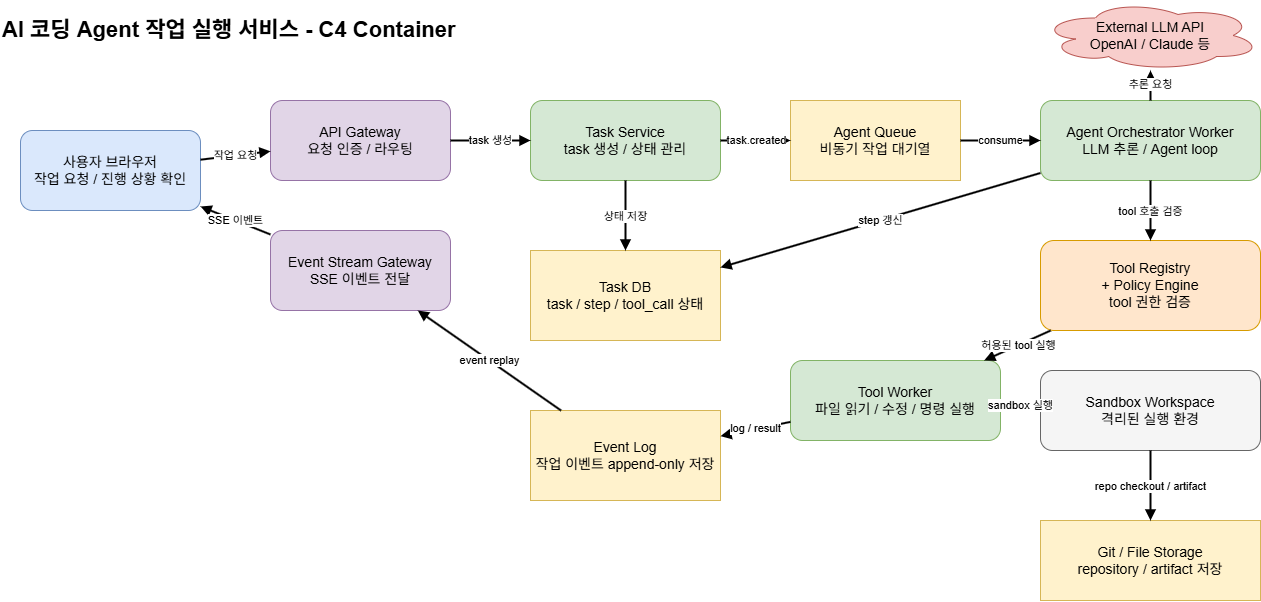

The diagram above was exported from draw.io. Its source (the exported page's mxGraphModel, read from the mxfile embedded in the PNG):
<mxGraphModel dx="5702" dy="3091" grid="1" gridSize="10" guides="1" tooltips="1" connect="1" arrows="1" fold="1" page="1" pageScale="1" pageWidth="1400" pageHeight="900" math="0" shadow="0">
  <root>
    <mxCell id="0" />
    <mxCell id="1" parent="0" />
    <mxCell id="title" parent="1" style="text;html=1;strokeColor=none;fillColor=none;fontSize=22;fontStyle=1;align=left;verticalAlign=middle;" value="AI 코딩 Agent 작업 실행 서비스 - C4 Container" vertex="1">
      <mxGeometry height="40" width="620" x="40" y="30" as="geometry" />
    </mxCell>
    <mxCell id="user" parent="1" style="rounded=1;whiteSpace=wrap;html=1;fillColor=#dae8fc;strokeColor=#6c8ebf;fontSize=14;" value="사용자 브라우저&#10;작업 요청 / 진행 상황 확인" vertex="1">
      <mxGeometry height="80" width="180" x="60" y="150" as="geometry" />
    </mxCell>
    <mxCell id="api" parent="1" style="rounded=1;whiteSpace=wrap;html=1;fillColor=#e1d5e7;strokeColor=#9673a6;fontSize=14;" value="API Gateway&#10;요청 인증 / 라우팅" vertex="1">
      <mxGeometry height="80" width="180" x="310" y="120" as="geometry" />
    </mxCell>
    <mxCell id="stream" parent="1" style="rounded=1;whiteSpace=wrap;html=1;fillColor=#e1d5e7;strokeColor=#9673a6;fontSize=14;" value="Event Stream Gateway&#10;SSE 이벤트 전달" vertex="1">
      <mxGeometry height="80" width="180" x="310" y="250" as="geometry" />
    </mxCell>
    <mxCell id="task" parent="1" style="rounded=1;whiteSpace=wrap;html=1;fillColor=#d5e8d4;strokeColor=#82b366;fontSize=14;" value="Task Service&#10;task 생성 / 상태 관리" vertex="1">
      <mxGeometry height="80" width="190" x="570" y="120" as="geometry" />
    </mxCell>
    <mxCell id="queue" parent="1" style="shape=cylinder3d;whiteSpace=wrap;html=1;boundedLbl=1;backgroundOutline=1;size=15;fillColor=#fff2cc;strokeColor=#d6b656;fontSize=14;" value="Agent Queue&#10;비동기 작업 대기열" vertex="1">
      <mxGeometry height="80" width="170" x="830" y="120" as="geometry" />
    </mxCell>
    <mxCell id="orchestrator" parent="1" style="rounded=1;whiteSpace=wrap;html=1;fillColor=#d5e8d4;strokeColor=#82b366;fontSize=14;" value="Agent Orchestrator Worker&#10;LLM 추론 / Agent loop" vertex="1">
      <mxGeometry height="80" width="220" x="1080" y="120" as="geometry" />
    </mxCell>
    <mxCell id="llm" parent="1" style="shape=cloud;whiteSpace=wrap;html=1;fillColor=#f8cecc;strokeColor=#b85450;fontSize=14;" value="External LLM API&#10;OpenAI / Claude 등" vertex="1">
      <mxGeometry height="70" width="220" x="1080" y="20" as="geometry" />
    </mxCell>
    <mxCell id="policy" parent="1" style="rounded=1;whiteSpace=wrap;html=1;fillColor=#ffe6cc;strokeColor=#d79b00;fontSize=14;" value="Tool Registry&#10;+ Policy Engine&#10;tool 권한 검증" vertex="1">
      <mxGeometry height="90" width="220" x="1080" y="260" as="geometry" />
    </mxCell>
    <mxCell id="toolworker" parent="1" style="rounded=1;whiteSpace=wrap;html=1;fillColor=#d5e8d4;strokeColor=#82b366;fontSize=14;" value="Tool Worker&#10;파일 읽기 / 수정 / 명령 실행" vertex="1">
      <mxGeometry height="80" width="210" x="830" y="380" as="geometry" />
    </mxCell>
    <mxCell id="sandbox" parent="1" style="rounded=1;whiteSpace=wrap;html=1;fillColor=#f5f5f5;strokeColor=#666666;fontSize=14;" value="Sandbox Workspace&#10;격리된 실행 환경" vertex="1">
      <mxGeometry height="80" width="220" x="1080" y="390" as="geometry" />
    </mxCell>
    <mxCell id="taskdb" parent="1" style="shape=cylinder3d;whiteSpace=wrap;html=1;boundedLbl=1;backgroundOutline=1;size=15;fillColor=#fff2cc;strokeColor=#d6b656;fontSize=14;" value="Task DB&#10;task / step / tool_call 상태" vertex="1">
      <mxGeometry height="90" width="190" x="570" y="270" as="geometry" />
    </mxCell>
    <mxCell id="eventlog" parent="1" style="shape=cylinder3d;whiteSpace=wrap;html=1;boundedLbl=1;backgroundOutline=1;size=15;fillColor=#fff2cc;strokeColor=#d6b656;fontSize=14;" value="Event Log&#10;작업 이벤트 append-only 저장" vertex="1">
      <mxGeometry height="90" width="190" x="570" y="430" as="geometry" />
    </mxCell>
    <mxCell id="git" parent="1" style="shape=cylinder3d;whiteSpace=wrap;html=1;boundedLbl=1;backgroundOutline=1;size=15;fillColor=#fff2cc;strokeColor=#d6b656;fontSize=14;" value="Git / File Storage&#10;repository / artifact 저장" vertex="1">
      <mxGeometry height="80" width="220" x="1080" y="540" as="geometry" />
    </mxCell>
    <mxCell id="edge_user_api" edge="1" parent="1" source="user" style="endArrow=block;html=1;rounded=0;strokeWidth=2;" target="api" value="작업 요청">
      <mxGeometry relative="1" as="geometry" />
    </mxCell>
    <mxCell id="edge_stream_user" edge="1" parent="1" source="stream" style="endArrow=block;html=1;rounded=0;strokeWidth=2;" target="user" value="SSE 이벤트">
      <mxGeometry relative="1" as="geometry" />
    </mxCell>
    <mxCell id="edge_api_task" edge="1" parent="1" source="api" style="endArrow=block;html=1;rounded=0;strokeWidth=2;" target="task" value="task 생성">
      <mxGeometry relative="1" as="geometry" />
    </mxCell>
    <mxCell id="edge_task_queue" edge="1" parent="1" source="task" style="endArrow=block;html=1;rounded=0;strokeWidth=2;" target="queue" value="task.created">
      <mxGeometry relative="1" as="geometry" />
    </mxCell>
    <mxCell id="edge_queue_orch" edge="1" parent="1" source="queue" style="endArrow=block;html=1;rounded=0;strokeWidth=2;" target="orchestrator" value="consume">
      <mxGeometry relative="1" as="geometry" />
    </mxCell>
    <mxCell id="edge_orch_llm" edge="1" parent="1" source="orchestrator" style="endArrow=block;html=1;rounded=0;strokeWidth=2;" target="llm" value="추론 요청">
      <mxGeometry relative="1" as="geometry" />
    </mxCell>
    <mxCell id="edge_orch_policy" edge="1" parent="1" source="orchestrator" style="endArrow=block;html=1;rounded=0;strokeWidth=2;" target="policy" value="tool 호출 검증">
      <mxGeometry relative="1" as="geometry" />
    </mxCell>
    <mxCell id="edge_policy_tool" edge="1" parent="1" source="policy" style="endArrow=block;html=1;rounded=0;strokeWidth=2;" target="toolworker" value="허용된 tool 실행">
      <mxGeometry relative="1" x="0.001" as="geometry">
        <mxPoint as="offset" />
      </mxGeometry>
    </mxCell>
    <mxCell id="edge_tool_sandbox" edge="1" parent="1" source="toolworker" style="endArrow=block;html=1;rounded=0;strokeWidth=2;" target="sandbox" value="sandbox 실행">
      <mxGeometry relative="1" as="geometry" />
    </mxCell>
    <mxCell id="edge_sandbox_git" edge="1" parent="1" source="sandbox" style="endArrow=block;html=1;rounded=0;strokeWidth=2;" target="git" value="repo checkout / artifact">
      <mxGeometry relative="1" as="geometry" />
    </mxCell>
    <mxCell id="edge_task_db" edge="1" parent="1" source="task" style="endArrow=block;html=1;rounded=0;strokeWidth=2;" target="taskdb" value="상태 저장">
      <mxGeometry relative="1" as="geometry" />
    </mxCell>
    <mxCell id="edge_orch_db" edge="1" parent="1" source="orchestrator" style="endArrow=block;html=1;rounded=0;strokeWidth=2;" target="taskdb" value="step 갱신">
      <mxGeometry relative="1" as="geometry" />
    </mxCell>
    <mxCell id="edge_tool_event" edge="1" parent="1" source="toolworker" style="endArrow=block;html=1;rounded=0;strokeWidth=2;" target="eventlog" value="log / result">
      <mxGeometry relative="1" as="geometry" />
    </mxCell>
    <mxCell id="edge_stream_event" edge="1" parent="1" source="eventlog" style="endArrow=block;html=1;rounded=0;strokeWidth=2;" target="stream" value="event replay">
      <mxGeometry relative="1" as="geometry" />
    </mxCell>
  </root>
</mxGraphModel>